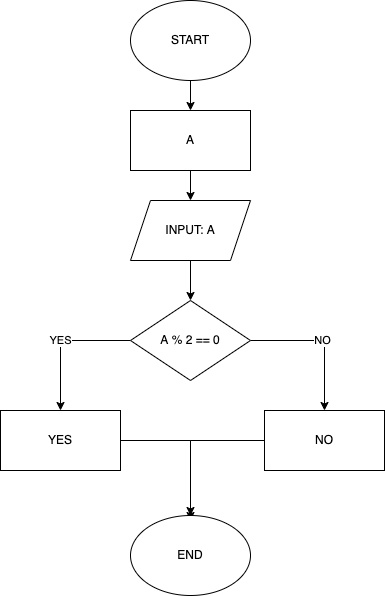

The diagram above was exported from draw.io. Its source (the exported page's mxGraphModel, read from the mxfile embedded in the PNG):
<mxGraphModel dx="629" dy="364" grid="1" gridSize="10" guides="1" tooltips="1" connect="1" arrows="1" fold="1" page="1" pageScale="1" pageWidth="827" pageHeight="1169" math="0" shadow="0">
  <root>
    <mxCell id="0" />
    <mxCell id="1" parent="0" />
    <mxCell id="15" value="" style="edgeStyle=orthogonalEdgeStyle;rounded=0;orthogonalLoop=1;jettySize=auto;html=1;" parent="1" source="16" target="18" edge="1">
      <mxGeometry relative="1" as="geometry" />
    </mxCell>
    <mxCell id="16" value="START" style="ellipse;whiteSpace=wrap;html=1;" parent="1" vertex="1">
      <mxGeometry x="280" y="30" width="120" height="80" as="geometry" />
    </mxCell>
    <mxCell id="17" value="" style="edgeStyle=orthogonalEdgeStyle;rounded=0;orthogonalLoop=1;jettySize=auto;html=1;" parent="1" source="18" target="20" edge="1">
      <mxGeometry relative="1" as="geometry" />
    </mxCell>
    <mxCell id="18" value="A" style="whiteSpace=wrap;html=1;" parent="1" vertex="1">
      <mxGeometry x="280" y="140" width="120" height="60" as="geometry" />
    </mxCell>
    <mxCell id="19" value="" style="edgeStyle=orthogonalEdgeStyle;rounded=0;orthogonalLoop=1;jettySize=auto;html=1;" parent="1" source="20" target="23" edge="1">
      <mxGeometry relative="1" as="geometry" />
    </mxCell>
    <mxCell id="20" value="INPUT: A" style="shape=parallelogram;perimeter=parallelogramPerimeter;whiteSpace=wrap;html=1;fixedSize=1;" parent="1" vertex="1">
      <mxGeometry x="280" y="230" width="120" height="60" as="geometry" />
    </mxCell>
    <mxCell id="21" value="YES" style="edgeStyle=orthogonalEdgeStyle;rounded=0;orthogonalLoop=1;jettySize=auto;html=1;" parent="1" source="23" target="25" edge="1">
      <mxGeometry relative="1" as="geometry" />
    </mxCell>
    <mxCell id="22" value="NO" style="edgeStyle=orthogonalEdgeStyle;rounded=0;orthogonalLoop=1;jettySize=auto;html=1;" parent="1" source="23" target="27" edge="1">
      <mxGeometry relative="1" as="geometry" />
    </mxCell>
    <mxCell id="23" value="A % 2 == 0" style="rhombus;whiteSpace=wrap;html=1;" parent="1" vertex="1">
      <mxGeometry x="280" y="330" width="120" height="80" as="geometry" />
    </mxCell>
    <mxCell id="24" style="edgeStyle=orthogonalEdgeStyle;rounded=0;orthogonalLoop=1;jettySize=auto;html=1;" parent="1" source="25" target="28" edge="1">
      <mxGeometry relative="1" as="geometry" />
    </mxCell>
    <mxCell id="25" value="YES" style="whiteSpace=wrap;html=1;" parent="1" vertex="1">
      <mxGeometry x="150" y="440" width="120" height="60" as="geometry" />
    </mxCell>
    <mxCell id="26" style="edgeStyle=orthogonalEdgeStyle;rounded=0;orthogonalLoop=1;jettySize=auto;html=1;" parent="1" source="27" edge="1">
      <mxGeometry relative="1" as="geometry">
        <mxPoint x="340" y="550" as="targetPoint" />
      </mxGeometry>
    </mxCell>
    <mxCell id="27" value="NO" style="whiteSpace=wrap;html=1;" parent="1" vertex="1">
      <mxGeometry x="414" y="440" width="120" height="60" as="geometry" />
    </mxCell>
    <mxCell id="28" value="END" style="ellipse;whiteSpace=wrap;html=1;" parent="1" vertex="1">
      <mxGeometry x="280" y="545" width="120" height="80" as="geometry" />
    </mxCell>
  </root>
</mxGraphModel>